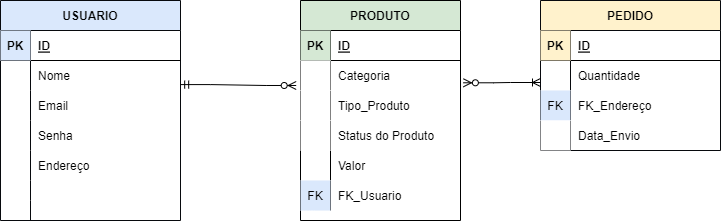

The diagram above was exported from draw.io. Its source (the exported page's mxGraphModel, read from the mxfile embedded in the PNG):
<mxGraphModel dx="744" dy="422" grid="1" gridSize="10" guides="1" tooltips="1" connect="1" arrows="1" fold="1" page="1" pageScale="1" pageWidth="827" pageHeight="1169" math="0" shadow="0">
  <root>
    <mxCell id="0" />
    <mxCell id="1" parent="0" />
    <mxCell id="t4bXuNLlyCtbK0uovE4i-1" value="USUARIO" style="shape=table;startSize=30;container=1;collapsible=1;childLayout=tableLayout;fixedRows=1;rowLines=0;fontStyle=1;align=center;resizeLast=1;fillColor=#dae8fc;strokeColor=#07090D;" parent="1" vertex="1">
      <mxGeometry x="10" y="40" width="180" height="220" as="geometry" />
    </mxCell>
    <mxCell id="t4bXuNLlyCtbK0uovE4i-2" value="" style="shape=tableRow;horizontal=0;startSize=0;swimlaneHead=0;swimlaneBody=0;fillColor=none;collapsible=0;dropTarget=0;points=[[0,0.5],[1,0.5]];portConstraint=eastwest;top=0;left=0;right=0;bottom=1;" parent="t4bXuNLlyCtbK0uovE4i-1" vertex="1">
      <mxGeometry y="30" width="180" height="30" as="geometry" />
    </mxCell>
    <mxCell id="t4bXuNLlyCtbK0uovE4i-3" value="PK" style="shape=partialRectangle;connectable=0;fillColor=#dae8fc;top=0;left=0;bottom=0;right=0;fontStyle=1;overflow=hidden;strokeColor=#6c8ebf;" parent="t4bXuNLlyCtbK0uovE4i-2" vertex="1">
      <mxGeometry width="30" height="30" as="geometry">
        <mxRectangle width="30" height="30" as="alternateBounds" />
      </mxGeometry>
    </mxCell>
    <mxCell id="t4bXuNLlyCtbK0uovE4i-4" value="ID" style="shape=partialRectangle;connectable=0;fillColor=none;top=0;left=0;bottom=0;right=0;align=left;spacingLeft=6;fontStyle=5;overflow=hidden;" parent="t4bXuNLlyCtbK0uovE4i-2" vertex="1">
      <mxGeometry x="30" width="150" height="30" as="geometry">
        <mxRectangle width="150" height="30" as="alternateBounds" />
      </mxGeometry>
    </mxCell>
    <mxCell id="t4bXuNLlyCtbK0uovE4i-5" value="" style="shape=tableRow;horizontal=0;startSize=0;swimlaneHead=0;swimlaneBody=0;fillColor=none;collapsible=0;dropTarget=0;points=[[0,0.5],[1,0.5]];portConstraint=eastwest;top=0;left=0;right=0;bottom=0;" parent="t4bXuNLlyCtbK0uovE4i-1" vertex="1">
      <mxGeometry y="60" width="180" height="30" as="geometry" />
    </mxCell>
    <mxCell id="t4bXuNLlyCtbK0uovE4i-6" value="" style="shape=partialRectangle;connectable=0;fillColor=none;top=0;left=0;bottom=0;right=0;editable=1;overflow=hidden;" parent="t4bXuNLlyCtbK0uovE4i-5" vertex="1">
      <mxGeometry width="30" height="30" as="geometry">
        <mxRectangle width="30" height="30" as="alternateBounds" />
      </mxGeometry>
    </mxCell>
    <mxCell id="t4bXuNLlyCtbK0uovE4i-7" value="Nome" style="shape=partialRectangle;connectable=0;fillColor=none;top=0;left=0;bottom=0;right=0;align=left;spacingLeft=6;overflow=hidden;" parent="t4bXuNLlyCtbK0uovE4i-5" vertex="1">
      <mxGeometry x="30" width="150" height="30" as="geometry">
        <mxRectangle width="150" height="30" as="alternateBounds" />
      </mxGeometry>
    </mxCell>
    <mxCell id="t4bXuNLlyCtbK0uovE4i-8" value="" style="shape=tableRow;horizontal=0;startSize=0;swimlaneHead=0;swimlaneBody=0;fillColor=none;collapsible=0;dropTarget=0;points=[[0,0.5],[1,0.5]];portConstraint=eastwest;top=0;left=0;right=0;bottom=0;" parent="t4bXuNLlyCtbK0uovE4i-1" vertex="1">
      <mxGeometry y="90" width="180" height="30" as="geometry" />
    </mxCell>
    <mxCell id="t4bXuNLlyCtbK0uovE4i-9" value="" style="shape=partialRectangle;connectable=0;fillColor=none;top=0;left=0;bottom=0;right=0;editable=1;overflow=hidden;" parent="t4bXuNLlyCtbK0uovE4i-8" vertex="1">
      <mxGeometry width="30" height="30" as="geometry">
        <mxRectangle width="30" height="30" as="alternateBounds" />
      </mxGeometry>
    </mxCell>
    <mxCell id="t4bXuNLlyCtbK0uovE4i-10" value="Email" style="shape=partialRectangle;connectable=0;fillColor=none;top=0;left=0;bottom=0;right=0;align=left;spacingLeft=6;overflow=hidden;" parent="t4bXuNLlyCtbK0uovE4i-8" vertex="1">
      <mxGeometry x="30" width="150" height="30" as="geometry">
        <mxRectangle width="150" height="30" as="alternateBounds" />
      </mxGeometry>
    </mxCell>
    <mxCell id="t4bXuNLlyCtbK0uovE4i-11" value="" style="shape=tableRow;horizontal=0;startSize=0;swimlaneHead=0;swimlaneBody=0;fillColor=none;collapsible=0;dropTarget=0;points=[[0,0.5],[1,0.5]];portConstraint=eastwest;top=0;left=0;right=0;bottom=0;" parent="t4bXuNLlyCtbK0uovE4i-1" vertex="1">
      <mxGeometry y="120" width="180" height="30" as="geometry" />
    </mxCell>
    <mxCell id="t4bXuNLlyCtbK0uovE4i-12" value="" style="shape=partialRectangle;connectable=0;fillColor=none;top=0;left=0;bottom=0;right=0;editable=1;overflow=hidden;" parent="t4bXuNLlyCtbK0uovE4i-11" vertex="1">
      <mxGeometry width="30" height="30" as="geometry">
        <mxRectangle width="30" height="30" as="alternateBounds" />
      </mxGeometry>
    </mxCell>
    <mxCell id="t4bXuNLlyCtbK0uovE4i-13" value="Senha" style="shape=partialRectangle;connectable=0;fillColor=none;top=0;left=0;bottom=0;right=0;align=left;spacingLeft=6;overflow=hidden;" parent="t4bXuNLlyCtbK0uovE4i-11" vertex="1">
      <mxGeometry x="30" width="150" height="30" as="geometry">
        <mxRectangle width="150" height="30" as="alternateBounds" />
      </mxGeometry>
    </mxCell>
    <mxCell id="C3dTVkrbGfVqqpZ8O6i4-1" value="" style="shape=tableRow;horizontal=0;startSize=0;swimlaneHead=0;swimlaneBody=0;fillColor=none;collapsible=0;dropTarget=0;points=[[0,0.5],[1,0.5]];portConstraint=eastwest;top=0;left=0;right=0;bottom=0;" vertex="1" parent="t4bXuNLlyCtbK0uovE4i-1">
      <mxGeometry y="150" width="180" height="30" as="geometry" />
    </mxCell>
    <mxCell id="C3dTVkrbGfVqqpZ8O6i4-2" value="" style="shape=partialRectangle;connectable=0;fillColor=none;top=0;left=0;bottom=0;right=0;editable=1;overflow=hidden;" vertex="1" parent="C3dTVkrbGfVqqpZ8O6i4-1">
      <mxGeometry width="30" height="30" as="geometry">
        <mxRectangle width="30" height="30" as="alternateBounds" />
      </mxGeometry>
    </mxCell>
    <mxCell id="C3dTVkrbGfVqqpZ8O6i4-3" value="Endereço" style="shape=partialRectangle;connectable=0;fillColor=none;top=0;left=0;bottom=0;right=0;align=left;spacingLeft=6;overflow=hidden;strokeColor=#000000;" vertex="1" parent="C3dTVkrbGfVqqpZ8O6i4-1">
      <mxGeometry x="30" width="150" height="30" as="geometry">
        <mxRectangle width="150" height="30" as="alternateBounds" />
      </mxGeometry>
    </mxCell>
    <mxCell id="C3dTVkrbGfVqqpZ8O6i4-4" value="" style="shape=tableRow;horizontal=0;startSize=0;swimlaneHead=0;swimlaneBody=0;fillColor=none;collapsible=0;dropTarget=0;points=[[0,0.5],[1,0.5]];portConstraint=eastwest;top=0;left=0;right=0;bottom=0;" vertex="1" parent="t4bXuNLlyCtbK0uovE4i-1">
      <mxGeometry y="180" width="180" height="20" as="geometry" />
    </mxCell>
    <mxCell id="C3dTVkrbGfVqqpZ8O6i4-5" value="" style="shape=partialRectangle;connectable=0;fillColor=none;top=0;left=0;bottom=0;right=0;editable=1;overflow=hidden;" vertex="1" parent="C3dTVkrbGfVqqpZ8O6i4-4">
      <mxGeometry width="30" height="20" as="geometry">
        <mxRectangle width="30" height="20" as="alternateBounds" />
      </mxGeometry>
    </mxCell>
    <mxCell id="C3dTVkrbGfVqqpZ8O6i4-6" value="" style="shape=partialRectangle;connectable=0;fillColor=none;top=0;left=0;bottom=0;right=0;align=left;spacingLeft=6;overflow=hidden;" vertex="1" parent="C3dTVkrbGfVqqpZ8O6i4-4">
      <mxGeometry x="30" width="150" height="20" as="geometry">
        <mxRectangle width="150" height="20" as="alternateBounds" />
      </mxGeometry>
    </mxCell>
    <mxCell id="C3dTVkrbGfVqqpZ8O6i4-7" value="" style="shape=tableRow;horizontal=0;startSize=0;swimlaneHead=0;swimlaneBody=0;fillColor=none;collapsible=0;dropTarget=0;points=[[0,0.5],[1,0.5]];portConstraint=eastwest;top=0;left=0;right=0;bottom=0;" vertex="1" parent="t4bXuNLlyCtbK0uovE4i-1">
      <mxGeometry y="200" width="180" height="20" as="geometry" />
    </mxCell>
    <mxCell id="C3dTVkrbGfVqqpZ8O6i4-8" value="" style="shape=partialRectangle;connectable=0;fillColor=none;top=0;left=0;bottom=0;right=0;editable=1;overflow=hidden;" vertex="1" parent="C3dTVkrbGfVqqpZ8O6i4-7">
      <mxGeometry width="30" height="20" as="geometry">
        <mxRectangle width="30" height="20" as="alternateBounds" />
      </mxGeometry>
    </mxCell>
    <mxCell id="C3dTVkrbGfVqqpZ8O6i4-9" value="" style="shape=partialRectangle;connectable=0;fillColor=none;top=0;left=0;bottom=0;right=0;align=left;spacingLeft=6;overflow=hidden;" vertex="1" parent="C3dTVkrbGfVqqpZ8O6i4-7">
      <mxGeometry x="30" width="150" height="20" as="geometry">
        <mxRectangle width="150" height="20" as="alternateBounds" />
      </mxGeometry>
    </mxCell>
    <mxCell id="C3dTVkrbGfVqqpZ8O6i4-10" value="PRODUTO" style="shape=table;startSize=30;container=1;collapsible=1;childLayout=tableLayout;fixedRows=1;rowLines=0;fontStyle=1;align=center;resizeLast=1;fillColor=#d5e8d4;strokeColor=default;" vertex="1" parent="1">
      <mxGeometry x="310" y="40" width="160" height="220" as="geometry" />
    </mxCell>
    <mxCell id="C3dTVkrbGfVqqpZ8O6i4-11" value="" style="shape=tableRow;horizontal=0;startSize=0;swimlaneHead=0;swimlaneBody=0;fillColor=none;collapsible=0;dropTarget=0;points=[[0,0.5],[1,0.5]];portConstraint=eastwest;top=0;left=0;right=0;bottom=1;" vertex="1" parent="C3dTVkrbGfVqqpZ8O6i4-10">
      <mxGeometry y="30" width="160" height="30" as="geometry" />
    </mxCell>
    <mxCell id="C3dTVkrbGfVqqpZ8O6i4-12" value="PK" style="shape=partialRectangle;connectable=0;fillColor=#d5e8d4;top=0;left=0;bottom=0;right=0;fontStyle=1;overflow=hidden;strokeColor=#82b366;" vertex="1" parent="C3dTVkrbGfVqqpZ8O6i4-11">
      <mxGeometry width="30" height="30" as="geometry">
        <mxRectangle width="30" height="30" as="alternateBounds" />
      </mxGeometry>
    </mxCell>
    <mxCell id="C3dTVkrbGfVqqpZ8O6i4-13" value="ID" style="shape=partialRectangle;connectable=0;fillColor=none;top=0;left=0;bottom=0;right=0;align=left;spacingLeft=6;fontStyle=5;overflow=hidden;" vertex="1" parent="C3dTVkrbGfVqqpZ8O6i4-11">
      <mxGeometry x="30" width="130" height="30" as="geometry">
        <mxRectangle width="130" height="30" as="alternateBounds" />
      </mxGeometry>
    </mxCell>
    <mxCell id="C3dTVkrbGfVqqpZ8O6i4-14" value="" style="shape=tableRow;horizontal=0;startSize=0;swimlaneHead=0;swimlaneBody=0;fillColor=none;collapsible=0;dropTarget=0;points=[[0,0.5],[1,0.5]];portConstraint=eastwest;top=0;left=0;right=0;bottom=0;" vertex="1" parent="C3dTVkrbGfVqqpZ8O6i4-10">
      <mxGeometry y="60" width="160" height="30" as="geometry" />
    </mxCell>
    <mxCell id="C3dTVkrbGfVqqpZ8O6i4-15" value="" style="shape=partialRectangle;connectable=0;top=0;left=0;bottom=0;right=0;editable=1;overflow=hidden;" vertex="1" parent="C3dTVkrbGfVqqpZ8O6i4-14">
      <mxGeometry width="30" height="30" as="geometry">
        <mxRectangle width="30" height="30" as="alternateBounds" />
      </mxGeometry>
    </mxCell>
    <mxCell id="C3dTVkrbGfVqqpZ8O6i4-16" value="Categoria" style="shape=partialRectangle;connectable=0;fillColor=none;top=0;left=0;bottom=0;right=0;align=left;spacingLeft=6;overflow=hidden;" vertex="1" parent="C3dTVkrbGfVqqpZ8O6i4-14">
      <mxGeometry x="30" width="130" height="30" as="geometry">
        <mxRectangle width="130" height="30" as="alternateBounds" />
      </mxGeometry>
    </mxCell>
    <mxCell id="C3dTVkrbGfVqqpZ8O6i4-17" value="" style="shape=tableRow;horizontal=0;startSize=0;swimlaneHead=0;swimlaneBody=0;fillColor=none;collapsible=0;dropTarget=0;points=[[0,0.5],[1,0.5]];portConstraint=eastwest;top=0;left=0;right=0;bottom=0;" vertex="1" parent="C3dTVkrbGfVqqpZ8O6i4-10">
      <mxGeometry y="90" width="160" height="30" as="geometry" />
    </mxCell>
    <mxCell id="C3dTVkrbGfVqqpZ8O6i4-18" value="" style="shape=partialRectangle;connectable=0;top=0;left=0;bottom=0;right=0;editable=1;overflow=hidden;" vertex="1" parent="C3dTVkrbGfVqqpZ8O6i4-17">
      <mxGeometry width="30" height="30" as="geometry">
        <mxRectangle width="30" height="30" as="alternateBounds" />
      </mxGeometry>
    </mxCell>
    <mxCell id="C3dTVkrbGfVqqpZ8O6i4-19" value="Tipo_Produto" style="shape=partialRectangle;connectable=0;fillColor=none;top=0;left=0;bottom=0;right=0;align=left;spacingLeft=6;overflow=hidden;" vertex="1" parent="C3dTVkrbGfVqqpZ8O6i4-17">
      <mxGeometry x="30" width="130" height="30" as="geometry">
        <mxRectangle width="130" height="30" as="alternateBounds" />
      </mxGeometry>
    </mxCell>
    <mxCell id="C3dTVkrbGfVqqpZ8O6i4-20" value="" style="shape=tableRow;horizontal=0;startSize=0;swimlaneHead=0;swimlaneBody=0;fillColor=none;collapsible=0;dropTarget=0;points=[[0,0.5],[1,0.5]];portConstraint=eastwest;top=0;left=0;right=0;bottom=0;" vertex="1" parent="C3dTVkrbGfVqqpZ8O6i4-10">
      <mxGeometry y="120" width="160" height="30" as="geometry" />
    </mxCell>
    <mxCell id="C3dTVkrbGfVqqpZ8O6i4-21" value="" style="shape=partialRectangle;connectable=0;top=0;left=0;bottom=0;right=0;editable=1;overflow=hidden;" vertex="1" parent="C3dTVkrbGfVqqpZ8O6i4-20">
      <mxGeometry width="30" height="30" as="geometry">
        <mxRectangle width="30" height="30" as="alternateBounds" />
      </mxGeometry>
    </mxCell>
    <mxCell id="C3dTVkrbGfVqqpZ8O6i4-22" value="Status do Produto" style="shape=partialRectangle;connectable=0;fillColor=none;top=0;left=0;bottom=0;right=0;align=left;spacingLeft=6;overflow=hidden;" vertex="1" parent="C3dTVkrbGfVqqpZ8O6i4-20">
      <mxGeometry x="30" width="130" height="30" as="geometry">
        <mxRectangle width="130" height="30" as="alternateBounds" />
      </mxGeometry>
    </mxCell>
    <mxCell id="C3dTVkrbGfVqqpZ8O6i4-36" value="" style="shape=tableRow;horizontal=0;startSize=0;swimlaneHead=0;swimlaneBody=0;fillColor=none;collapsible=0;dropTarget=0;points=[[0,0.5],[1,0.5]];portConstraint=eastwest;top=0;left=0;right=0;bottom=0;" vertex="1" parent="C3dTVkrbGfVqqpZ8O6i4-10">
      <mxGeometry y="150" width="160" height="30" as="geometry" />
    </mxCell>
    <mxCell id="C3dTVkrbGfVqqpZ8O6i4-37" value="" style="shape=partialRectangle;connectable=0;fillColor=none;top=0;left=0;bottom=0;right=0;editable=1;overflow=hidden;" vertex="1" parent="C3dTVkrbGfVqqpZ8O6i4-36">
      <mxGeometry width="30" height="30" as="geometry">
        <mxRectangle width="30" height="30" as="alternateBounds" />
      </mxGeometry>
    </mxCell>
    <mxCell id="C3dTVkrbGfVqqpZ8O6i4-38" value="Valor" style="shape=partialRectangle;connectable=0;fillColor=none;top=0;left=0;bottom=0;right=0;align=left;spacingLeft=6;overflow=hidden;" vertex="1" parent="C3dTVkrbGfVqqpZ8O6i4-36">
      <mxGeometry x="30" width="130" height="30" as="geometry">
        <mxRectangle width="130" height="30" as="alternateBounds" />
      </mxGeometry>
    </mxCell>
    <mxCell id="C3dTVkrbGfVqqpZ8O6i4-54" value="" style="shape=tableRow;horizontal=0;startSize=0;swimlaneHead=0;swimlaneBody=0;fillColor=none;collapsible=0;dropTarget=0;points=[[0,0.5],[1,0.5]];portConstraint=eastwest;top=0;left=0;right=0;bottom=0;" vertex="1" parent="C3dTVkrbGfVqqpZ8O6i4-10">
      <mxGeometry y="180" width="160" height="30" as="geometry" />
    </mxCell>
    <mxCell id="C3dTVkrbGfVqqpZ8O6i4-55" value="FK" style="shape=partialRectangle;connectable=0;fillColor=#dae8fc;top=0;left=0;bottom=0;right=0;editable=1;overflow=hidden;strokeColor=#6c8ebf;" vertex="1" parent="C3dTVkrbGfVqqpZ8O6i4-54">
      <mxGeometry width="30" height="30" as="geometry">
        <mxRectangle width="30" height="30" as="alternateBounds" />
      </mxGeometry>
    </mxCell>
    <mxCell id="C3dTVkrbGfVqqpZ8O6i4-56" value="FK_Usuario" style="shape=partialRectangle;connectable=0;fillColor=none;top=0;left=0;bottom=0;right=0;align=left;spacingLeft=6;overflow=hidden;" vertex="1" parent="C3dTVkrbGfVqqpZ8O6i4-54">
      <mxGeometry x="30" width="130" height="30" as="geometry">
        <mxRectangle width="130" height="30" as="alternateBounds" />
      </mxGeometry>
    </mxCell>
    <mxCell id="C3dTVkrbGfVqqpZ8O6i4-23" value="PEDIDO" style="shape=table;startSize=30;container=1;collapsible=1;childLayout=tableLayout;fixedRows=1;rowLines=0;fontStyle=1;align=center;resizeLast=1;fillColor=#fff2cc;strokeColor=#07090D;" vertex="1" parent="1">
      <mxGeometry x="550" y="40" width="180" height="150" as="geometry" />
    </mxCell>
    <mxCell id="C3dTVkrbGfVqqpZ8O6i4-24" value="" style="shape=tableRow;horizontal=0;startSize=0;swimlaneHead=0;swimlaneBody=0;fillColor=none;collapsible=0;dropTarget=0;points=[[0,0.5],[1,0.5]];portConstraint=eastwest;top=0;left=0;right=0;bottom=1;" vertex="1" parent="C3dTVkrbGfVqqpZ8O6i4-23">
      <mxGeometry y="30" width="180" height="30" as="geometry" />
    </mxCell>
    <mxCell id="C3dTVkrbGfVqqpZ8O6i4-25" value="PK" style="shape=partialRectangle;connectable=0;fillColor=#fff2cc;top=0;left=0;bottom=0;right=0;fontStyle=1;overflow=hidden;strokeColor=#d6b656;" vertex="1" parent="C3dTVkrbGfVqqpZ8O6i4-24">
      <mxGeometry width="30" height="30" as="geometry">
        <mxRectangle width="30" height="30" as="alternateBounds" />
      </mxGeometry>
    </mxCell>
    <mxCell id="C3dTVkrbGfVqqpZ8O6i4-26" value="ID" style="shape=partialRectangle;connectable=0;fillColor=none;top=0;left=0;bottom=0;right=0;align=left;spacingLeft=6;fontStyle=5;overflow=hidden;" vertex="1" parent="C3dTVkrbGfVqqpZ8O6i4-24">
      <mxGeometry x="30" width="150" height="30" as="geometry">
        <mxRectangle width="150" height="30" as="alternateBounds" />
      </mxGeometry>
    </mxCell>
    <mxCell id="C3dTVkrbGfVqqpZ8O6i4-27" value="" style="shape=tableRow;horizontal=0;startSize=0;swimlaneHead=0;swimlaneBody=0;fillColor=none;collapsible=0;dropTarget=0;points=[[0,0.5],[1,0.5]];portConstraint=eastwest;top=0;left=0;right=0;bottom=0;" vertex="1" parent="C3dTVkrbGfVqqpZ8O6i4-23">
      <mxGeometry y="60" width="180" height="30" as="geometry" />
    </mxCell>
    <mxCell id="C3dTVkrbGfVqqpZ8O6i4-28" value="" style="shape=partialRectangle;connectable=0;fillColor=none;top=0;left=0;bottom=0;right=0;editable=1;overflow=hidden;" vertex="1" parent="C3dTVkrbGfVqqpZ8O6i4-27">
      <mxGeometry width="30" height="30" as="geometry">
        <mxRectangle width="30" height="30" as="alternateBounds" />
      </mxGeometry>
    </mxCell>
    <mxCell id="C3dTVkrbGfVqqpZ8O6i4-29" value="Quantidade" style="shape=partialRectangle;connectable=0;fillColor=none;top=0;left=0;bottom=0;right=0;align=left;spacingLeft=6;overflow=hidden;" vertex="1" parent="C3dTVkrbGfVqqpZ8O6i4-27">
      <mxGeometry x="30" width="150" height="30" as="geometry">
        <mxRectangle width="150" height="30" as="alternateBounds" />
      </mxGeometry>
    </mxCell>
    <mxCell id="C3dTVkrbGfVqqpZ8O6i4-30" value="" style="shape=tableRow;horizontal=0;startSize=0;swimlaneHead=0;swimlaneBody=0;fillColor=none;collapsible=0;dropTarget=0;points=[[0,0.5],[1,0.5]];portConstraint=eastwest;top=0;left=0;right=0;bottom=0;" vertex="1" parent="C3dTVkrbGfVqqpZ8O6i4-23">
      <mxGeometry y="90" width="180" height="30" as="geometry" />
    </mxCell>
    <mxCell id="C3dTVkrbGfVqqpZ8O6i4-31" value="FK" style="shape=partialRectangle;connectable=0;fillColor=#dae8fc;top=0;left=0;bottom=0;right=0;editable=1;overflow=hidden;strokeColor=#6c8ebf;" vertex="1" parent="C3dTVkrbGfVqqpZ8O6i4-30">
      <mxGeometry width="30" height="30" as="geometry">
        <mxRectangle width="30" height="30" as="alternateBounds" />
      </mxGeometry>
    </mxCell>
    <mxCell id="C3dTVkrbGfVqqpZ8O6i4-32" value="FK_Endereço" style="shape=partialRectangle;connectable=0;fillColor=none;top=0;left=0;bottom=0;right=0;align=left;spacingLeft=6;overflow=hidden;" vertex="1" parent="C3dTVkrbGfVqqpZ8O6i4-30">
      <mxGeometry x="30" width="150" height="30" as="geometry">
        <mxRectangle width="150" height="30" as="alternateBounds" />
      </mxGeometry>
    </mxCell>
    <mxCell id="C3dTVkrbGfVqqpZ8O6i4-33" value="" style="shape=tableRow;horizontal=0;startSize=0;swimlaneHead=0;swimlaneBody=0;fillColor=none;collapsible=0;dropTarget=0;points=[[0,0.5],[1,0.5]];portConstraint=eastwest;top=0;left=0;right=0;bottom=0;" vertex="1" parent="C3dTVkrbGfVqqpZ8O6i4-23">
      <mxGeometry y="120" width="180" height="30" as="geometry" />
    </mxCell>
    <mxCell id="C3dTVkrbGfVqqpZ8O6i4-34" value="" style="shape=partialRectangle;connectable=0;top=0;left=0;bottom=0;right=0;editable=1;overflow=hidden;" vertex="1" parent="C3dTVkrbGfVqqpZ8O6i4-33">
      <mxGeometry width="30" height="30" as="geometry">
        <mxRectangle width="30" height="30" as="alternateBounds" />
      </mxGeometry>
    </mxCell>
    <mxCell id="C3dTVkrbGfVqqpZ8O6i4-35" value="Data_Envio" style="shape=partialRectangle;connectable=0;fillColor=none;top=0;left=0;bottom=0;right=0;align=left;spacingLeft=6;overflow=hidden;" vertex="1" parent="C3dTVkrbGfVqqpZ8O6i4-33">
      <mxGeometry x="30" width="150" height="30" as="geometry">
        <mxRectangle width="150" height="30" as="alternateBounds" />
      </mxGeometry>
    </mxCell>
    <mxCell id="C3dTVkrbGfVqqpZ8O6i4-48" value="" style="edgeStyle=entityRelationEdgeStyle;fontSize=12;html=1;endArrow=ERzeroToMany;startArrow=ERmandOne;rounded=0;exitX=1.001;exitY=0.803;exitDx=0;exitDy=0;exitPerimeter=0;entryX=-0.027;entryY=0.833;entryDx=0;entryDy=0;entryPerimeter=0;" edge="1" parent="1" source="t4bXuNLlyCtbK0uovE4i-5" target="C3dTVkrbGfVqqpZ8O6i4-14">
      <mxGeometry width="100" height="100" relative="1" as="geometry">
        <mxPoint x="220" y="120" as="sourcePoint" />
        <mxPoint x="310" y="120" as="targetPoint" />
      </mxGeometry>
    </mxCell>
    <mxCell id="C3dTVkrbGfVqqpZ8O6i4-50" value="" style="edgeStyle=entityRelationEdgeStyle;fontSize=12;html=1;endArrow=ERoneToMany;startArrow=ERzeroToMany;rounded=0;exitX=1.018;exitY=0.743;exitDx=0;exitDy=0;exitPerimeter=0;" edge="1" parent="1" source="C3dTVkrbGfVqqpZ8O6i4-14">
      <mxGeometry width="100" height="100" relative="1" as="geometry">
        <mxPoint x="450" y="220" as="sourcePoint" />
        <mxPoint x="550" y="122" as="targetPoint" />
      </mxGeometry>
    </mxCell>
  </root>
</mxGraphModel>